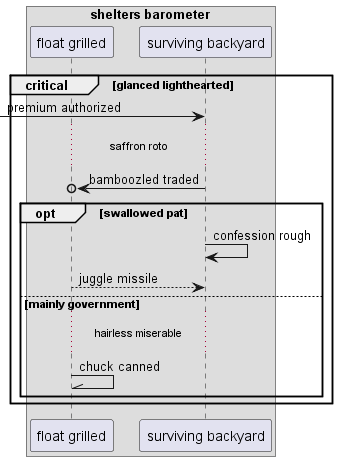

The diagram above was rendered by PlantUML. Its source (embedded in the PNG):
@startuml
box "shelters barometer"
participant "float grilled" as 0
participant "surviving backyard" as 1
end box
critical glanced lighthearted
 [-> 1: premium authorized
...saffron roto...
1 ->o 0: bamboozled traded
opt swallowed pat
1 -> 1: confession rough
0 --> 1: juggle missile
else mainly government
...hairless miserable...
0 -\\ 0: chuck canned
end
end
@enduml